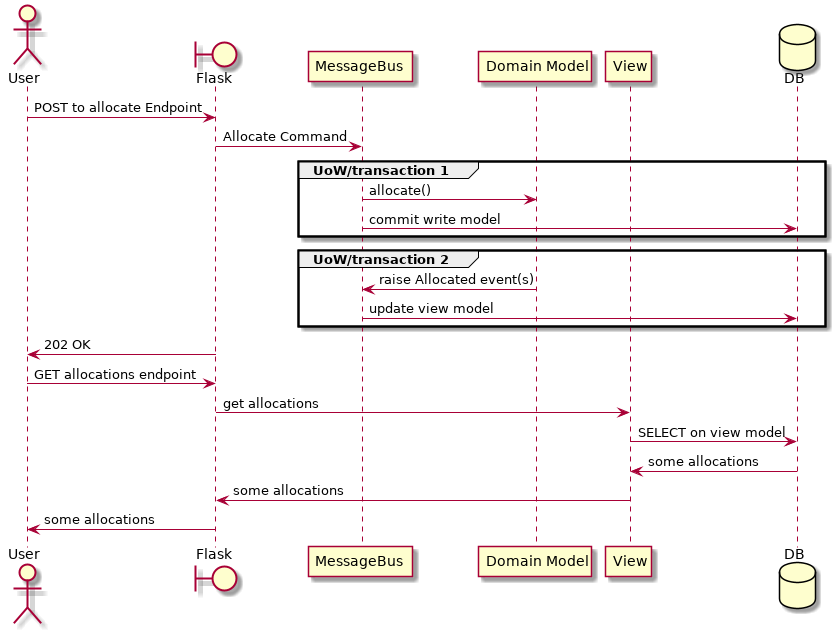

The diagram above was rendered by PlantUML. Its source (embedded in the PNG):
@startuml
actor User order 1
boundary Flask order 2
participant MessageBus order 3
participant "Domain Model" as Domain order 4
participant View order 9
database DB order 10

User -> Flask: POST to allocate Endpoint
Flask -> MessageBus : Allocate Command

group UoW/transaction 1
    MessageBus -> Domain : allocate()
    MessageBus -> DB: commit write model
end

group UoW/transaction 2
    Domain -> MessageBus : raise Allocated event(s)
    MessageBus -> DB : update view model
end

Flask -> User: 202 OK

User -> Flask: GET allocations endpoint
Flask -> View: get allocations
View -> DB: SELECT on view model
DB -> View: some allocations
View -> Flask: some allocations
Flask -> User: some allocations

@enduml